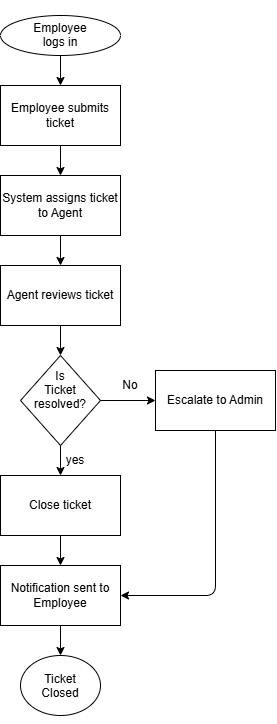

The diagram above was exported from draw.io. Its source (the exported page's mxGraphModel, read from the mxfile embedded in the PNG):
<mxGraphModel dx="1288" dy="703" grid="1" gridSize="10" guides="1" tooltips="1" connect="1" arrows="1" fold="1" page="1" pageScale="1" pageWidth="850" pageHeight="1100" math="0" shadow="0">
  <root>
    <mxCell id="0" />
    <mxCell id="1" parent="0" />
    <mxCell id="Lf8NJtHf4Lcmn3UK9xWs-6" parent="1" style="rounded=0;whiteSpace=wrap;html=1;" value="&lt;span style=&quot;background-color: transparent; color: light-dark(rgb(0, 0, 0), rgb(255, 255, 255));&quot;&gt;Employee submits ticket&lt;/span&gt;" vertex="1">
      <mxGeometry height="60" width="120" x="365" y="90" as="geometry" />
    </mxCell>
    <mxCell id="Lf8NJtHf4Lcmn3UK9xWs-1" parent="1" style="ellipse;whiteSpace=wrap;html=1;shapeInside=1;" value="Employee logs in&lt;pre&gt;&lt;div style=&quot;position: absolute; left: -9999px;&quot;&gt;Employee logs in&lt;/div&gt;&lt;/pre&gt;" vertex="1">
      <mxGeometry height="40" width="120" x="365" y="20" as="geometry" />
    </mxCell>
    <mxCell id="Lf8NJtHf4Lcmn3UK9xWs-2" edge="1" parent="1" source="Lf8NJtHf4Lcmn3UK9xWs-1" style="endArrow=classic;html=1;rounded=0;exitX=0.5;exitY=1;exitDx=0;exitDy=0;" value="">
      <mxGeometry height="50" relative="1" width="50" as="geometry">
        <mxPoint x="420" y="200" as="sourcePoint" />
        <mxPoint x="425" y="90" as="targetPoint" />
      </mxGeometry>
    </mxCell>
    <mxCell id="Lf8NJtHf4Lcmn3UK9xWs-7" edge="1" parent="1" source="Lf8NJtHf4Lcmn3UK9xWs-6" style="endArrow=classic;html=1;rounded=0;exitX=0.5;exitY=1;exitDx=0;exitDy=0;entryX=0.5;entryY=0;entryDx=0;entryDy=0;" target="Lf8NJtHf4Lcmn3UK9xWs-8" value="">
      <mxGeometry height="50" relative="1" width="50" as="geometry">
        <mxPoint x="470" y="180" as="sourcePoint" />
        <mxPoint x="425" y="170" as="targetPoint" />
      </mxGeometry>
    </mxCell>
    <mxCell id="Lf8NJtHf4Lcmn3UK9xWs-8" parent="1" style="rounded=0;whiteSpace=wrap;html=1;" value="System assigns ticket to Agent" vertex="1">
      <mxGeometry height="60" width="120" x="365" y="180" as="geometry" />
    </mxCell>
    <mxCell id="Lf8NJtHf4Lcmn3UK9xWs-9" edge="1" parent="1" style="endArrow=classic;html=1;rounded=0;exitX=0.5;exitY=1;exitDx=0;exitDy=0;entryX=0.5;entryY=0;entryDx=0;entryDy=0;" target="Lf8NJtHf4Lcmn3UK9xWs-10" value="">
      <mxGeometry height="50" relative="1" width="50" as="geometry">
        <mxPoint x="425" y="240" as="sourcePoint" />
        <mxPoint x="425" y="260" as="targetPoint" />
      </mxGeometry>
    </mxCell>
    <mxCell id="Lf8NJtHf4Lcmn3UK9xWs-10" parent="1" style="rounded=0;whiteSpace=wrap;html=1;" value="Agent reviews ticket" vertex="1">
      <mxGeometry height="60" width="120" x="365" y="270" as="geometry" />
    </mxCell>
    <mxCell id="Lf8NJtHf4Lcmn3UK9xWs-11" edge="1" parent="1" style="endArrow=classic;html=1;rounded=0;exitX=0.5;exitY=1;exitDx=0;exitDy=0;entryX=0.5;entryY=0;entryDx=0;entryDy=0;" value="">
      <mxGeometry height="50" relative="1" width="50" as="geometry">
        <mxPoint x="425" y="330" as="sourcePoint" />
        <mxPoint x="425" y="360" as="targetPoint" />
      </mxGeometry>
    </mxCell>
    <mxCell id="Lf8NJtHf4Lcmn3UK9xWs-12" parent="1" style="rhombus;whiteSpace=wrap;html=1;shapeInside=1;" value="Is Ticket resolved?" vertex="1">
      <mxGeometry height="90" width="80" x="385" y="360" as="geometry" />
    </mxCell>
    <mxCell id="Lf8NJtHf4Lcmn3UK9xWs-13" edge="1" parent="1" source="Lf8NJtHf4Lcmn3UK9xWs-12" style="edgeStyle=orthogonalEdgeStyle;rounded=0;orthogonalLoop=1;jettySize=auto;html=1;innerLoopWaypoints=1;exitX=0.5;exitY=1;exitDx=0;exitDy=0;" target="Lf8NJtHf4Lcmn3UK9xWs-12">
      <mxGeometry relative="1" as="geometry" />
    </mxCell>
    <mxCell id="Lf8NJtHf4Lcmn3UK9xWs-14" edge="1" parent="1" style="endArrow=classic;html=1;rounded=0;exitX=0.5;exitY=1;exitDx=0;exitDy=0;entryX=0.5;entryY=0;entryDx=0;entryDy=0;" value="">
      <mxGeometry height="50" relative="1" width="50" as="geometry">
        <mxPoint x="425" y="450" as="sourcePoint" />
        <mxPoint x="425" y="480" as="targetPoint" />
      </mxGeometry>
    </mxCell>
    <mxCell id="Lf8NJtHf4Lcmn3UK9xWs-15" parent="1" style="rounded=0;whiteSpace=wrap;html=1;" value="&lt;span style=&quot;background-color: transparent; color: light-dark(rgb(0, 0, 0), rgb(255, 255, 255));&quot;&gt;Close ticket&lt;/span&gt;" vertex="1">
      <mxGeometry height="60" width="120" x="365" y="480" as="geometry" />
    </mxCell>
    <mxCell id="Lf8NJtHf4Lcmn3UK9xWs-16" parent="1" style="text;html=1;whiteSpace=wrap;strokeColor=none;fillColor=none;align=center;verticalAlign=middle;rounded=0;" value="yes" vertex="1">
      <mxGeometry height="30" width="60" x="410" y="450" as="geometry" />
    </mxCell>
    <mxCell id="Lf8NJtHf4Lcmn3UK9xWs-18" edge="1" parent="1" style="endArrow=classic;html=1;rounded=0;exitX=0.5;exitY=1;exitDx=0;exitDy=0;entryX=0.5;entryY=0;entryDx=0;entryDy=0;" value="">
      <mxGeometry height="50" relative="1" width="50" as="geometry">
        <mxPoint x="425" y="540" as="sourcePoint" />
        <mxPoint x="425" y="570" as="targetPoint" />
      </mxGeometry>
    </mxCell>
    <mxCell id="Lf8NJtHf4Lcmn3UK9xWs-19" parent="1" style="rounded=0;whiteSpace=wrap;html=1;" value="&lt;span style=&quot;background-color: transparent; color: light-dark(rgb(0, 0, 0), rgb(255, 255, 255));&quot;&gt;Notification sent to Employee&lt;/span&gt;" vertex="1">
      <mxGeometry height="60" width="120" x="365" y="570" as="geometry" />
    </mxCell>
    <mxCell id="Lf8NJtHf4Lcmn3UK9xWs-20" edge="1" parent="1" style="endArrow=classic;html=1;rounded=0;exitX=0.5;exitY=1;exitDx=0;exitDy=0;entryX=0.5;entryY=0;entryDx=0;entryDy=0;" target="Lf8NJtHf4Lcmn3UK9xWs-21" value="">
      <mxGeometry height="50" relative="1" width="50" as="geometry">
        <mxPoint x="425" y="630" as="sourcePoint" />
        <mxPoint x="425" y="660" as="targetPoint" />
      </mxGeometry>
    </mxCell>
    <mxCell id="Lf8NJtHf4Lcmn3UK9xWs-21" parent="1" style="ellipse;whiteSpace=wrap;html=1;shapeInside=1;" value="Ticket Closed" vertex="1">
      <mxGeometry height="60" width="80" x="385" y="660" as="geometry" />
    </mxCell>
    <mxCell id="Lf8NJtHf4Lcmn3UK9xWs-22" edge="1" parent="1" source="Lf8NJtHf4Lcmn3UK9xWs-21" style="edgeStyle=orthogonalEdgeStyle;rounded=0;orthogonalLoop=1;jettySize=auto;html=1;innerLoopWaypoints=1;exitX=0.5;exitY=1;exitDx=0;exitDy=0;" target="Lf8NJtHf4Lcmn3UK9xWs-21">
      <mxGeometry relative="1" as="geometry" />
    </mxCell>
    <mxCell id="Lf8NJtHf4Lcmn3UK9xWs-23" edge="1" parent="1" source="Lf8NJtHf4Lcmn3UK9xWs-12" style="endArrow=classic;html=1;rounded=0;exitX=1;exitY=0.5;exitDx=0;exitDy=0;" value="">
      <mxGeometry height="50" relative="1" width="50" as="geometry">
        <mxPoint x="500" y="430" as="sourcePoint" />
        <mxPoint x="520" y="405" as="targetPoint" />
      </mxGeometry>
    </mxCell>
    <mxCell id="Lf8NJtHf4Lcmn3UK9xWs-25" parent="1" style="rounded=0;whiteSpace=wrap;html=1;" value="&lt;span style=&quot;background-color: transparent; color: light-dark(rgb(0, 0, 0), rgb(255, 255, 255));&quot;&gt;Escalate to Admin&lt;/span&gt;" vertex="1">
      <mxGeometry height="60" width="120" x="520" y="375" as="geometry" />
    </mxCell>
    <mxCell id="Lf8NJtHf4Lcmn3UK9xWs-26" parent="1" style="text;html=1;whiteSpace=wrap;strokeColor=none;fillColor=none;align=center;verticalAlign=middle;rounded=0;" value="No" vertex="1">
      <mxGeometry height="30" width="60" x="465" y="375" as="geometry" />
    </mxCell>
    <mxCell id="Lf8NJtHf4Lcmn3UK9xWs-27" edge="1" parent="1" source="Lf8NJtHf4Lcmn3UK9xWs-25" style="endArrow=classic;html=1;rounded=1;exitX=0.5;exitY=1;exitDx=0;exitDy=0;entryX=1;entryY=0.5;entryDx=0;entryDy=0;curved=0;" target="Lf8NJtHf4Lcmn3UK9xWs-19" value="">
      <mxGeometry height="50" relative="1" width="50" as="geometry">
        <Array as="points">
          <mxPoint x="580" y="600" />
        </Array>
        <mxPoint x="555" y="520" as="sourcePoint" />
        <mxPoint x="580" y="600" as="targetPoint" />
      </mxGeometry>
    </mxCell>
  </root>
</mxGraphModel>